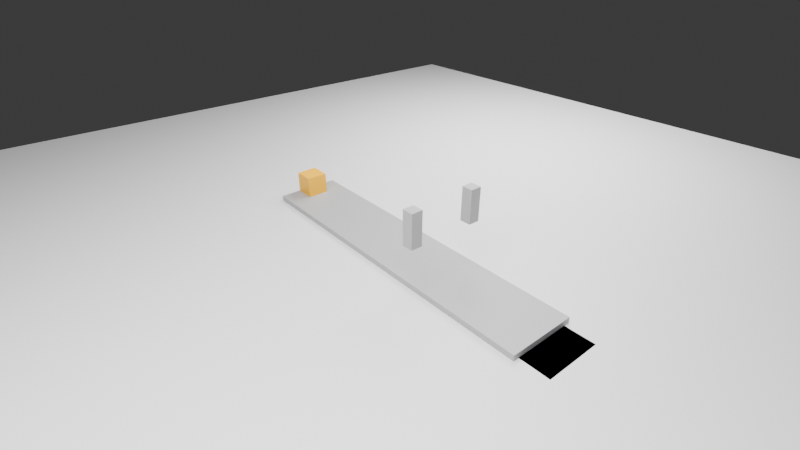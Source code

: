 # Source: scene.blend  (saved by Blender 4.5.91; exported with 4.5.12 LTS)
import bpy
from mathutils import Matrix  # noqa: F401  (used for matrix-valued properties, if any)

bpy.ops.wm.read_factory_settings(use_empty=True)
scene = bpy.context.scene
scene.name = 'Scene'

# ---- collections
col_collection = bpy.data.collections.new('Collection'); scene.collection.children.link(col_collection)
col_scene = bpy.data.collections.new('Scene'); scene.collection.children.link(col_scene)

# ---- materials (node trees are filled in below, after node groups)
mat_floor_gray = bpy.data.materials.new('floor_gray')
mat_belt_gray = bpy.data.materials.new('belt_gray')
mat_belt_gray.diffuse_color = (0.4, 0.4, 0.4, 1.0)
mat_box_orange = bpy.data.materials.new('box_orange')
mat_box_orange.diffuse_color = (1.0, 0.5, 0.0, 1.0)
mat_tray_blue = bpy.data.materials.new('tray_blue')
mat_tray_blue.diffuse_color = (0.1, 0.2, 0.8, 1.0)
mat_light_green = bpy.data.materials.new('light_green')
mat_light_green.diffuse_color = (0.0, 1.0, 0.0, 1.0)

# ---- material node trees
mat_floor_gray.use_nodes = True; mat_floor_gray.node_tree.nodes.clear()
_N = mat_floor_gray.node_tree.nodes; _L = mat_floor_gray.node_tree.links
n0 = _N.new('ShaderNodeBsdfPrincipled'); n0.name = 'Principled BSDF'; n0.location = (-200, 100)
n1 = _N.new('ShaderNodeOutputMaterial'); n1.name = 'Material Output'; n1.location = (200, 100)
_L.new(n0.outputs[0], n1.inputs[0])
n1.is_active_output = True
mat_belt_gray.use_nodes = True; mat_belt_gray.node_tree.nodes.clear()
_N = mat_belt_gray.node_tree.nodes; _L = mat_belt_gray.node_tree.links
n0 = _N.new('ShaderNodeBsdfPrincipled'); n0.name = 'Principled BSDF'; n0.location = (-200, 100)
n0.inputs[0].default_value = (0.4, 0.4, 0.4, 1.0)
n1 = _N.new('ShaderNodeOutputMaterial'); n1.name = 'Material Output'; n1.location = (200, 100)
_L.new(n0.outputs[0], n1.inputs[0])
n1.is_active_output = True
mat_box_orange.use_nodes = True; mat_box_orange.node_tree.nodes.clear()
_N = mat_box_orange.node_tree.nodes; _L = mat_box_orange.node_tree.links
n0 = _N.new('ShaderNodeBsdfPrincipled'); n0.name = 'Principled BSDF'; n0.location = (-200, 100)
n0.inputs[0].default_value = (1.0, 0.5, 0.0, 1.0)
n1 = _N.new('ShaderNodeOutputMaterial'); n1.name = 'Material Output'; n1.location = (200, 100)
_L.new(n0.outputs[0], n1.inputs[0])
n1.is_active_output = True
mat_tray_blue.use_nodes = True; mat_tray_blue.node_tree.nodes.clear()
_N = mat_tray_blue.node_tree.nodes; _L = mat_tray_blue.node_tree.links
n0 = _N.new('ShaderNodeBsdfPrincipled'); n0.name = 'Principled BSDF'; n0.location = (-200, 100)
n0.inputs[0].default_value = (0.1, 0.2, 0.8, 1.0)
n1 = _N.new('ShaderNodeOutputMaterial'); n1.name = 'Material Output'; n1.location = (200, 100)
_L.new(n0.outputs[0], n1.inputs[0])
n1.is_active_output = True
mat_light_green.use_nodes = True; mat_light_green.node_tree.nodes.clear()
_N = mat_light_green.node_tree.nodes; _L = mat_light_green.node_tree.links
n0 = _N.new('ShaderNodeBsdfPrincipled'); n0.name = 'Principled BSDF'; n0.location = (-200, 100)
n0.inputs[0].default_value = (0.0, 1.0, 0.0, 1.0)
n0.inputs[27].default_value = (0.0, 1.0, 0.0, 1.0)
n0.inputs[28].default_value = 5.0
n1 = _N.new('ShaderNodeOutputMaterial'); n1.name = 'Material Output'; n1.location = (200, 100)
_L.new(n0.outputs[0], n1.inputs[0])
n1.is_active_output = True

# ---- world
world_world = bpy.data.worlds.new('World'); scene.world = world_world
world_world.use_nodes = True; world_world.node_tree.nodes.clear()
_N = world_world.node_tree.nodes; _L = world_world.node_tree.links
n0 = _N.new('ShaderNodeOutputWorld'); n0.name = 'World Output'; n0.location = (200, 100)
n1 = _N.new('ShaderNodeBackground'); n1.name = 'Background'; n1.location = (-200, 100)
n1.inputs[0].default_value = (0.05088, 0.05088, 0.05088, 1.0)
_L.new(n1.outputs[0], n0.inputs[0])
n0.is_active_output = True
world_world.color = (0.05088, 0.05088, 0.05088)
world_world.sun_shadow_jitter_overblur = 0.0

# ---- cameras
cam_cam_main_data = bpy.data.cameras.new('cam_main_data')
cam_cam_main_data.lens = 24.0
cam_cam_side_data = bpy.data.cameras.new('cam_side_data')
cam_cam_side_data.lens = 24.0
cam_cam_top_data = bpy.data.cameras.new('cam_top_data')
cam_cam_top_data.lens = 24.0
cam_cam_close_data = bpy.data.cameras.new('cam_close_data')

# ---- lights
light_key_light_data = bpy.data.lights.new('key_light_data', 'AREA')
light_key_light_data.energy = 500.0
light_key_light_data.size = 4.0
light_fill_light_data = bpy.data.lights.new('fill_light_data', 'AREA')
light_fill_light_data.energy = 300.0
light_fill_light_data.size = 3.0
light_rim_light_data = bpy.data.lights.new('rim_light_data', 'AREA')
light_rim_light_data.energy = 200.0
light_rim_light_data.size = 3.0

# ---- meshes
me_ground_mesh = bpy.data.meshes.new('ground_mesh')
me_ground_mesh.from_pydata([(-0.5, -0.5, -0.5), (0.5, -0.5, -0.5), (0.5, 0.5, -0.5), (-0.5, 0.5, -0.5), (-0.5, -0.5, 0.5), (0.5, -0.5, 0.5), (0.5, 0.5, 0.5), (-0.5, 0.5, 0.5)], [], [(0, 1, 2, 3), (4, 7, 6, 5), (0, 4, 5, 1), (1, 5, 6, 2), (2, 6, 7, 3), (3, 7, 4, 0)])
me_ground_mesh.materials.append(mat_floor_gray)
me_ground_mesh.update()
me_belt_mesh = bpy.data.meshes.new('belt_mesh')
me_belt_mesh.from_pydata([(-0.5, -0.5, -0.5), (0.5, -0.5, -0.5), (0.5, 0.5, -0.5), (-0.5, 0.5, -0.5), (-0.5, -0.5, 0.5), (0.5, -0.5, 0.5), (0.5, 0.5, 0.5), (-0.5, 0.5, 0.5)], [], [(0, 1, 2, 3), (4, 7, 6, 5), (0, 4, 5, 1), (1, 5, 6, 2), (2, 6, 7, 3), (3, 7, 4, 0)])
me_belt_mesh.materials.append(mat_belt_gray)
me_belt_mesh.update()
me_box_mesh = bpy.data.meshes.new('box_mesh')
me_box_mesh.from_pydata([(-0.1, -0.1, -0.1), (0.1, -0.1, -0.1), (0.1, 0.1, -0.1), (-0.1, 0.1, -0.1), (-0.1, -0.1, 0.1), (0.1, -0.1, 0.1), (0.1, 0.1, 0.1), (-0.1, 0.1, 0.1)], [], [(0, 1, 2, 3), (4, 7, 6, 5), (0, 4, 5, 1), (1, 5, 6, 2), (2, 6, 7, 3), (3, 7, 4, 0)])
me_box_mesh.materials.append(mat_box_orange)
me_box_mesh.update()
me_finger_left_mesh = bpy.data.meshes.new('finger_left_mesh')
me_finger_left_mesh.from_pydata([(-0.5, -0.5, -0.5), (0.5, -0.5, -0.5), (0.5, 0.5, -0.5), (-0.5, 0.5, -0.5), (-0.5, -0.5, 0.5), (0.5, -0.5, 0.5), (0.5, 0.5, 0.5), (-0.5, 0.5, 0.5)], [], [(0, 1, 2, 3), (4, 7, 6, 5), (0, 4, 5, 1), (1, 5, 6, 2), (2, 6, 7, 3), (3, 7, 4, 0)])
me_finger_left_mesh.materials.append(mat_belt_gray)
me_finger_left_mesh.update()
me_finger_right_mesh = bpy.data.meshes.new('finger_right_mesh')
me_finger_right_mesh.from_pydata([(-0.5, -0.5, -0.5), (0.5, -0.5, -0.5), (0.5, 0.5, -0.5), (-0.5, 0.5, -0.5), (-0.5, -0.5, 0.5), (0.5, -0.5, 0.5), (0.5, 0.5, 0.5), (-0.5, 0.5, 0.5)], [], [(0, 1, 2, 3), (4, 7, 6, 5), (0, 4, 5, 1), (1, 5, 6, 2), (2, 6, 7, 3), (3, 7, 4, 0)])
me_finger_right_mesh.materials.append(mat_belt_gray)
me_finger_right_mesh.update()
me_tray_mesh = bpy.data.meshes.new('tray_mesh')
me_tray_mesh.from_pydata([(-0.5, -0.5, -0.5), (0.5, -0.5, -0.5), (0.5, 0.5, -0.5), (-0.5, 0.5, -0.5), (-0.5, -0.5, 0.5), (0.5, -0.5, 0.5), (0.5, 0.5, 0.5), (-0.5, 0.5, 0.5)], [], [(0, 1, 2, 3), (4, 7, 6, 5), (0, 4, 5, 1), (1, 5, 6, 2), (2, 6, 7, 3), (3, 7, 4, 0)])
me_tray_mesh.materials.append(mat_tray_blue)
me_tray_mesh.update()
me_light_mesh = bpy.data.meshes.new('light_mesh')
me_light_mesh.from_pydata([(0.0, 0.0, 0.025), (0.009567, 0.0, 0.0231), (0.008839, 0.003661, 0.0231), (0.006765, 0.006765, 0.0231), (0.003661, 0.008839, 0.0231), (5.858e-19, 0.009567, 0.0231), (-0.003661, 0.008839, 0.0231), (-0.006765, 0.006765, 0.0231), (-0.008839, 0.003661, 0.0231), (-0.009567, 1.172e-18, 0.0231), (-0.008839, -0.003661, 0.0231), (-0.006765, -0.006765, 0.0231), (-0.003661, -0.008839, 0.0231), (-1.757e-18, -0.009567, 0.0231), (0.003661, -0.008839, 0.0231), (0.006765, -0.006765, 0.0231), (0.008839, -0.003661, 0.0231), (0.01768, 0.0, 0.01768), (0.01633, 0.006765, 0.01768), (0.0125, 0.0125, 0.01768), (0.006765, 0.01633, 0.01768), (1.082e-18, 0.01768, 0.01768), (-0.006765, 0.01633, 0.01768), (-0.0125, 0.0125, 0.01768), (-0.01633, 0.006765, 0.01768), (-0.01768, 2.165e-18, 0.01768), (-0.01633, -0.006765, 0.01768), (-0.0125, -0.0125, 0.01768), (-0.006765, -0.01633, 0.01768), (-3.247e-18, -0.01768, 0.01768), (0.006765, -0.01633, 0.01768), (0.0125, -0.0125, 0.01768), (0.01633, -0.006765, 0.01768), (0.0231, 0.0, 0.009567), (0.02134, 0.008839, 0.009567), (0.01633, 0.01633, 0.009567), (0.008839, 0.02134, 0.009567), (1.414e-18, 0.0231, 0.009567), (-0.008839, 0.02134, 0.009567), (-0.01633, 0.01633, 0.009567), (-0.02134, 0.008839, 0.009567), (-0.0231, 2.829e-18, 0.009567), (-0.02134, -0.008839, 0.009567), (-0.01633, -0.01633, 0.009567), (-0.008839, -0.02134, 0.009567), (-4.243e-18, -0.0231, 0.009567), (0.008839, -0.02134, 0.009567), (0.01633, -0.01633, 0.009567), (0.02134, -0.008839, 0.009567), (0.025, 0.0, 1.531e-18), (0.0231, 0.009567, 1.531e-18), (0.01768, 0.01768, 1.531e-18), (0.009567, 0.0231, 1.531e-18), (1.531e-18, 0.025, 1.531e-18), (-0.009567, 0.0231, 1.531e-18), (-0.01768, 0.01768, 1.531e-18), (-0.0231, 0.009567, 1.531e-18), (-0.025, 3.062e-18, 1.531e-18), (-0.0231, -0.009567, 1.531e-18), (-0.01768, -0.01768, 1.531e-18), (-0.009567, -0.0231, 1.531e-18), (-4.592e-18, -0.025, 1.531e-18), (0.009567, -0.0231, 1.531e-18), (0.01768, -0.01768, 1.531e-18), (0.0231, -0.009567, 1.531e-18), (0.0231, 0.0, -0.009567), (0.02134, 0.008839, -0.009567), (0.01633, 0.01633, -0.009567), (0.008839, 0.02134, -0.009567), (1.414e-18, 0.0231, -0.009567), (-0.008839, 0.02134, -0.009567), (-0.01633, 0.01633, -0.009567), (-0.02134, 0.008839, -0.009567), (-0.0231, 2.829e-18, -0.009567), (-0.02134, -0.008839, -0.009567), (-0.01633, -0.01633, -0.009567), (-0.008839, -0.02134, -0.009567), (-4.243e-18, -0.0231, -0.009567), (0.008839, -0.02134, -0.009567), (0.01633, -0.01633, -0.009567), (0.02134, -0.008839, -0.009567), (0.01768, 0.0, -0.01768), (0.01633, 0.006765, -0.01768), (0.0125, 0.0125, -0.01768), (0.006765, 0.01633, -0.01768), (1.082e-18, 0.01768, -0.01768), (-0.006765, 0.01633, -0.01768), (-0.0125, 0.0125, -0.01768), (-0.01633, 0.006765, -0.01768), (-0.01768, 2.165e-18, -0.01768), (-0.01633, -0.006765, -0.01768), (-0.0125, -0.0125, -0.01768), (-0.006765, -0.01633, -0.01768), (-3.247e-18, -0.01768, -0.01768), (0.006765, -0.01633, -0.01768), (0.0125, -0.0125, -0.01768), (0.01633, -0.006765, -0.01768), (0.009567, 0.0, -0.0231), (0.008839, 0.003661, -0.0231), (0.006765, 0.006765, -0.0231), (0.003661, 0.008839, -0.0231), (5.858e-19, 0.009567, -0.0231), (-0.003661, 0.008839, -0.0231), (-0.006765, 0.006765, -0.0231), (-0.008839, 0.003661, -0.0231), (-0.009567, 1.172e-18, -0.0231), (-0.008839, -0.003661, -0.0231), (-0.006765, -0.006765, -0.0231), (-0.003661, -0.008839, -0.0231), (-1.757e-18, -0.009567, -0.0231), (0.003661, -0.008839, -0.0231), (0.006765, -0.006765, -0.0231), (0.008839, -0.003661, -0.0231), (0.0, 0.0, -0.025)], [], [(0, 1, 2), (0, 2, 3), (0, 3, 4), (0, 4, 5), (0, 5, 6), (0, 6, 7), (0, 7, 8), (0, 8, 9), (0, 9, 10), (0, 10, 11), (0, 11, 12), (0, 12, 13), (0, 13, 14), (0, 14, 15), (0, 15, 16), (0, 16, 1), (1, 2, 18, 17), (2, 3, 19, 18), (3, 4, 20, 19), (4, 5, 21, 20), (5, 6, 22, 21), (6, 7, 23, 22), (7, 8, 24, 23), (8, 9, 25, 24), (9, 10, 26, 25), (10, 11, 27, 26), (11, 12, 28, 27), (12, 13, 29, 28), (13, 14, 30, 29), (14, 15, 31, 30), (15, 16, 32, 31), (16, 1, 17, 32), (17, 18, 34, 33), (18, 19, 35, 34), (19, 20, 36, 35), (20, 21, 37, 36), (21, 22, 38, 37), (22, 23, 39, 38), (23, 24, 40, 39), (24, 25, 41, 40), (25, 26, 42, 41), (26, 27, 43, 42), (27, 28, 44, 43), (28, 29, 45, 44), (29, 30, 46, 45), (30, 31, 47, 46), (31, 32, 48, 47), (32, 17, 33, 48), (33, 34, 50, 49), (34, 35, 51, 50), (35, 36, 52, 51), (36, 37, 53, 52), (37, 38, 54, 53), (38, 39, 55, 54), (39, 40, 56, 55), (40, 41, 57, 56), (41, 42, 58, 57), (42, 43, 59, 58), (43, 44, 60, 59), (44, 45, 61, 60), (45, 46, 62, 61), (46, 47, 63, 62), (47, 48, 64, 63), (48, 33, 49, 64), (49, 50, 66, 65), (50, 51, 67, 66), (51, 52, 68, 67), (52, 53, 69, 68), (53, 54, 70, 69), (54, 55, 71, 70), (55, 56, 72, 71), (56, 57, 73, 72), (57, 58, 74, 73), (58, 59, 75, 74), (59, 60, 76, 75), (60, 61, 77, 76), (61, 62, 78, 77), (62, 63, 79, 78), (63, 64, 80, 79), (64, 49, 65, 80), (65, 66, 82, 81), (66, 67, 83, 82), (67, 68, 84, 83), (68, 69, 85, 84), (69, 70, 86, 85), (70, 71, 87, 86), (71, 72, 88, 87), (72, 73, 89, 88), (73, 74, 90, 89), (74, 75, 91, 90), (75, 76, 92, 91), (76, 77, 93, 92), (77, 78, 94, 93), (78, 79, 95, 94), (79, 80, 96, 95), (80, 65, 81, 96), (81, 82, 98, 97), (82, 83, 99, 98), (83, 84, 100, 99), (84, 85, 101, 100), (85, 86, 102, 101), (86, 87, 103, 102), (87, 88, 104, 103), (88, 89, 105, 104), (89, 90, 106, 105), (90, 91, 107, 106), (91, 92, 108, 107), (92, 93, 109, 108), (93, 94, 110, 109), (94, 95, 111, 110), (95, 96, 112, 111), (96, 81, 97, 112), (98, 97, 113), (99, 98, 113), (100, 99, 113), (101, 100, 113), (102, 101, 113), (103, 102, 113), (104, 103, 113), (105, 104, 113), (106, 105, 113), (107, 106, 113), (108, 107, 113), (109, 108, 113), (110, 109, 113), (111, 110, 113), (112, 111, 113), (97, 112, 113)])
me_light_mesh.materials.append(mat_light_green)
me_light_mesh.update()

# ---- objects
ob_ground = bpy.data.objects.new('ground', me_ground_mesh)
ob_belt = bpy.data.objects.new('belt', me_belt_mesh)
ob_box = bpy.data.objects.new('box', me_box_mesh)
ob_finger_left = bpy.data.objects.new('finger_left', me_finger_left_mesh)
ob_finger_right = bpy.data.objects.new('finger_right', me_finger_right_mesh)
ob_tray = bpy.data.objects.new('tray', me_tray_mesh)
ob_light = bpy.data.objects.new('light', me_light_mesh)
ob_cam_main = bpy.data.objects.new('cam_main', cam_cam_main_data)
ob_cam_side = bpy.data.objects.new('cam_side', cam_cam_side_data)
ob_cam_top = bpy.data.objects.new('cam_top', cam_cam_top_data)
ob_cam_close = bpy.data.objects.new('cam_close', cam_cam_close_data)
ob_key_light = bpy.data.objects.new('key_light', light_key_light_data)
ob_fill_light = bpy.data.objects.new('fill_light', light_fill_light_data)
ob_rim_light = bpy.data.objects.new('rim_light', light_rim_light_data)

# ---- transforms, parenting, visibility, modifiers, constraints
ob_ground.location = (0.0, 0.0, 0.025)
ob_ground.scale = (10.0, 10.0, 0.05)
ob_belt.location = (0.0, 0.0, 0.05)
ob_belt.scale = (3.0, 0.6, 0.1)
ob_box.location = (-1.4, 0.0, 0.2)
ob_finger_left.location = (0.5, 0.3, 0.6)
ob_finger_left.scale = (0.1, 0.1, 0.3)
ob_finger_right.location = (0.5, -0.3, 0.6)
ob_finger_right.scale = (0.1, 0.1, 0.3)
ob_tray.location = (1.5, 0.0, 0.025)
ob_tray.scale = (0.5, 0.5, 0.05)
ob_light.location = (1.5, 0.3, 0.025)
ob_cam_main.location = (3.0, -2.5, 2.5)
ob_cam_main.rotation_euler = (1.058, -1.438e-07, 0.8761)
ob_cam_side.location = (0.0, -3.0, 1.5)
ob_cam_side.rotation_euler = (1.162, -0.0, 0.0)
ob_cam_top.location = (0.0, 0.0, 5.0)
ob_cam_close.location = (-1.4, -0.5, 0.3)
ob_cam_close.rotation_euler = (1.373, -0.0, 0.0)
ob_key_light.location = (2.0, -3.0, 4.0)
ob_fill_light.location = (-1.0, 3.0, 3.0)
ob_rim_light.location = (0.0, 0.0, 5.0)

# ---- collection membership
col_scene.objects.link(ob_ground)
col_scene.objects.link(ob_belt)
col_scene.objects.link(ob_box)
col_scene.objects.link(ob_finger_left)
col_scene.objects.link(ob_finger_right)
col_scene.objects.link(ob_tray)
col_scene.objects.link(ob_light)
col_scene.objects.link(ob_cam_main)
col_scene.objects.link(ob_cam_side)
col_scene.objects.link(ob_cam_top)
col_scene.objects.link(ob_cam_close)
col_scene.objects.link(ob_key_light)
col_scene.objects.link(ob_fill_light)
col_scene.objects.link(ob_rim_light)

# ---- scene / render settings (as saved in the file)
scene.camera = ob_cam_main
scene.frame_start = 1; scene.frame_end = 250; scene.frame_set(1)
scene.render.engine = 'BLENDER_EEVEE_NEXT'
bpy.context.view_layer.update()
